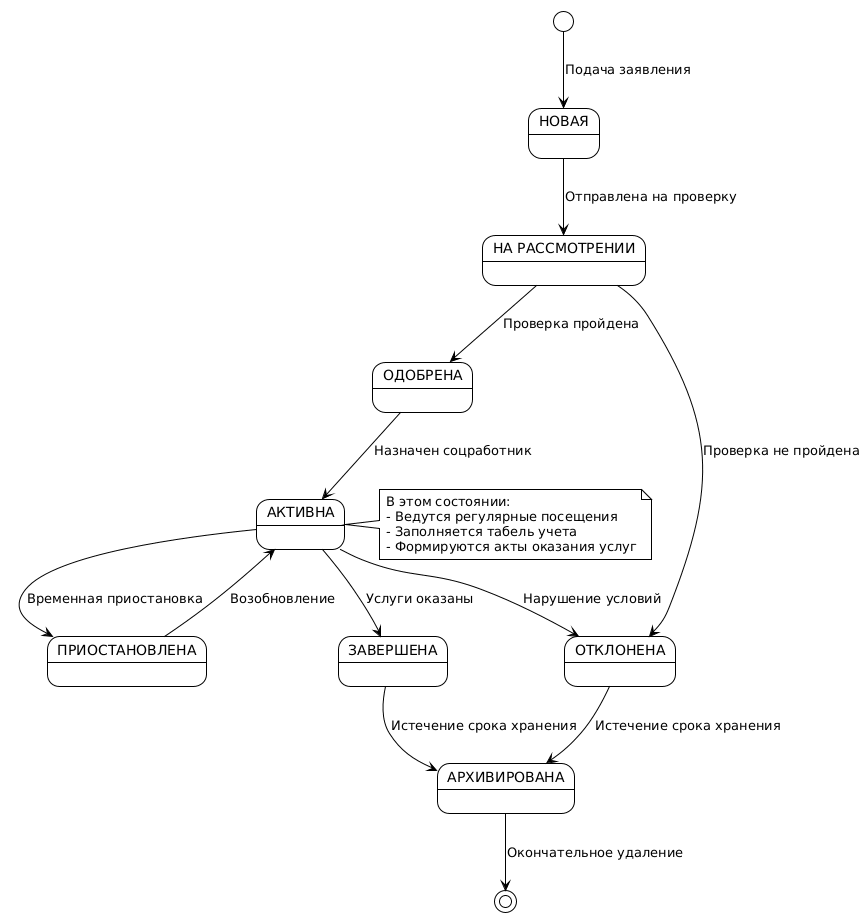

The diagram above was rendered by PlantUML. Its source (embedded in the PNG):
@startuml
!theme plain

state "НОВАЯ" as new
state "НА РАССМОТРЕНИИ" as checking
state "ОДОБРЕНА" as approved
state "АКТИВНА" as active
state "ПРИОСТАНОВЛЕНА" as paused
state "ЗАВЕРШЕНА" as completed
state "АРХИВИРОВАНА" as archived
state "ОТКЛОНЕНА" as rejected

[*] --> new : Подача заявления

new --> checking : Отправлена на проверку
checking --> approved : Проверка пройдена
checking --> rejected : Проверка не пройдена

approved --> active : Назначен соцработник
active --> paused : Временная приостановка
paused --> active : Возобновление
active --> completed : Услуги оказаны
active --> rejected : Нарушение условий

completed --> archived : Истечение срока хранения
rejected --> archived : Истечение срока хранения

archived --> [*] : Окончательное удаление

note right of active
  В этом состоянии:
  - Ведутся регулярные посещения
  - Заполняется табель учета
  - Формируются акты оказания услуг
end note
@enduml